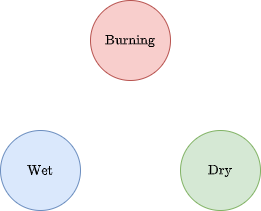

The diagram above was exported from draw.io. Its source (the exported page's mxGraphModel, read from the mxfile embedded in the PNG):
<mxGraphModel dx="526" dy="262" grid="1" gridSize="10" guides="1" tooltips="1" connect="1" arrows="1" fold="1" page="1" pageScale="1" pageWidth="850" pageHeight="1100" math="1" shadow="0">
  <root>
    <mxCell id="0" />
    <mxCell id="1" parent="0" />
    <mxCell id="RCJV6q4283UMfMYRE42s-2" value="$$\text{Burning}$$" style="ellipse;whiteSpace=wrap;html=1;aspect=fixed;fillColor=#f8cecc;strokeColor=#b85450;" parent="1" vertex="1">
      <mxGeometry x="230" y="60" width="80" height="80" as="geometry" />
    </mxCell>
    <mxCell id="RCJV6q4283UMfMYRE42s-3" value="$$\text{Dry}$$" style="ellipse;whiteSpace=wrap;html=1;aspect=fixed;fillColor=#d5e8d4;strokeColor=#82b366;" parent="1" vertex="1">
      <mxGeometry x="320" y="190" width="80" height="80" as="geometry" />
    </mxCell>
    <mxCell id="RCJV6q4283UMfMYRE42s-4" value="$$\text{Wet}$$" style="ellipse;whiteSpace=wrap;html=1;aspect=fixed;fillColor=#dae8fc;strokeColor=#6c8ebf;" parent="1" vertex="1">
      <mxGeometry x="140" y="190" width="80" height="80" as="geometry" />
    </mxCell>
  </root>
</mxGraphModel>